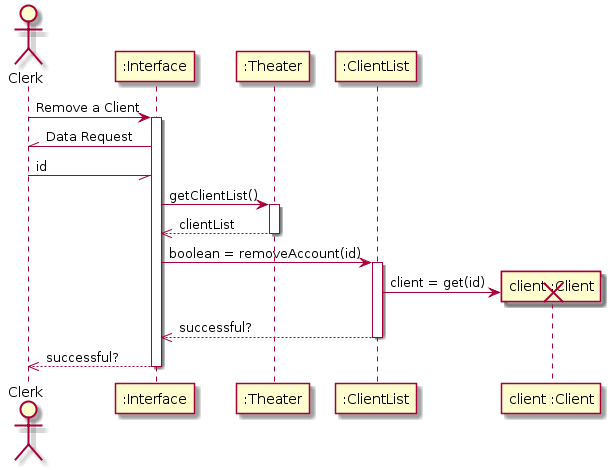

The diagram above was rendered by PlantUML. Its source (embedded in the PNG):
@startuml

actor Clerk

Clerk -> ":Interface" : Remove a Client
activate ":Interface"
Clerk //- ":Interface": Data Request
Clerk -// ":Interface": id

":Interface" -> ":Theater" : getClientList()
activate ":Theater"
":Theater" -->> ":Interface": clientList
deactivate ":Theater"
":Interface" -> ":ClientList": boolean = removeAccount(id)
activate ":ClientList"
create "client :Client"
":ClientList" -> "client :Client": client = get(id)
destroy "client :Client"
":ClientList" -->> ":Interface": successful?
deactivate ":ClientList"
":Interface" -->> Clerk: successful?
deactivate ":Interface"
@enduml